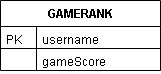

The diagram above was exported from draw.io. Its source (the exported page's mxGraphModel, read from the mxfile embedded in the PNG):
<mxGraphModel dx="868" dy="450" grid="1" gridSize="10" guides="1" tooltips="1" connect="1" arrows="1" fold="1" page="1" pageScale="1" pageWidth="827" pageHeight="1169" math="0" shadow="0">
  <root>
    <mxCell id="WIyWlLk6GJQsqaUBKTNV-0" />
    <mxCell id="WIyWlLk6GJQsqaUBKTNV-1" parent="WIyWlLk6GJQsqaUBKTNV-0" />
    <mxCell id="zkfFHV4jXpPFQw0GAbJ--51" value="GAMERANK" style="swimlane;fontStyle=1;childLayout=stackLayout;horizontal=1;startSize=26;horizontalStack=0;resizeParent=1;resizeLast=0;collapsible=1;marginBottom=0;rounded=0;shadow=0;strokeWidth=1;" parent="WIyWlLk6GJQsqaUBKTNV-1" vertex="1">
      <mxGeometry x="310" y="100" width="160" height="70" as="geometry">
        <mxRectangle x="20" y="80" width="160" height="26" as="alternateBounds" />
      </mxGeometry>
    </mxCell>
    <mxCell id="zkfFHV4jXpPFQw0GAbJ--52" value="username" style="shape=partialRectangle;top=0;left=0;right=0;bottom=1;align=left;verticalAlign=top;fillColor=none;spacingLeft=40;spacingRight=4;overflow=hidden;rotatable=0;points=[[0,0.5],[1,0.5]];portConstraint=eastwest;dropTarget=0;rounded=0;shadow=0;strokeWidth=1;fontStyle=0" parent="zkfFHV4jXpPFQw0GAbJ--51" vertex="1">
      <mxGeometry y="26" width="160" height="22" as="geometry" />
    </mxCell>
    <mxCell id="zkfFHV4jXpPFQw0GAbJ--53" value="PK" style="shape=partialRectangle;top=0;left=0;bottom=0;fillColor=none;align=left;verticalAlign=top;spacingLeft=4;spacingRight=4;overflow=hidden;rotatable=0;points=[];portConstraint=eastwest;part=1;" parent="zkfFHV4jXpPFQw0GAbJ--52" vertex="1" connectable="0">
      <mxGeometry width="36" height="22" as="geometry" />
    </mxCell>
    <mxCell id="zkfFHV4jXpPFQw0GAbJ--54" value="gameScore" style="shape=partialRectangle;top=0;left=0;right=0;bottom=0;align=left;verticalAlign=top;fillColor=none;spacingLeft=40;spacingRight=4;overflow=hidden;rotatable=0;points=[[0,0.5],[1,0.5]];portConstraint=eastwest;dropTarget=0;rounded=0;shadow=0;strokeWidth=1;" parent="zkfFHV4jXpPFQw0GAbJ--51" vertex="1">
      <mxGeometry y="48" width="160" height="22" as="geometry" />
    </mxCell>
    <mxCell id="zkfFHV4jXpPFQw0GAbJ--55" value="" style="shape=partialRectangle;top=0;left=0;bottom=0;fillColor=none;align=left;verticalAlign=top;spacingLeft=4;spacingRight=4;overflow=hidden;rotatable=0;points=[];portConstraint=eastwest;part=1;" parent="zkfFHV4jXpPFQw0GAbJ--54" vertex="1" connectable="0">
      <mxGeometry width="36" height="22" as="geometry" />
    </mxCell>
  </root>
</mxGraphModel>